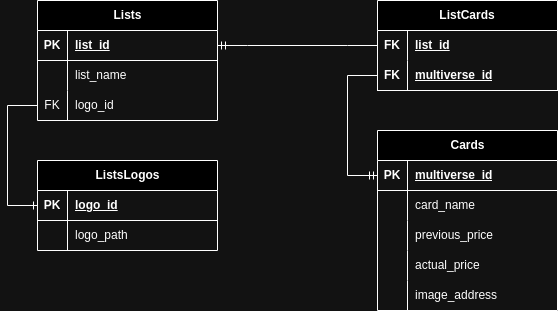

The diagram above was exported from draw.io. Its source (the exported page's mxGraphModel, read from the mxfile embedded in the PNG):
<mxGraphModel dx="1674" dy="759" grid="1" gridSize="10" guides="1" tooltips="1" connect="1" arrows="1" fold="1" page="1" pageScale="1" pageWidth="827" pageHeight="1169" math="0" shadow="0">
  <root>
    <mxCell id="0" />
    <mxCell id="1" parent="0" />
    <mxCell id="I6zQjkoeKWHl6tnUo9-f-14" value="Lists" style="shape=table;startSize=30;container=1;collapsible=1;childLayout=tableLayout;fixedRows=1;rowLines=0;fontStyle=1;align=center;resizeLast=1;html=1;" parent="1" vertex="1">
      <mxGeometry x="90" y="80" width="180" height="120" as="geometry" />
    </mxCell>
    <mxCell id="I6zQjkoeKWHl6tnUo9-f-15" value="" style="shape=tableRow;horizontal=0;startSize=0;swimlaneHead=0;swimlaneBody=0;fillColor=none;collapsible=0;dropTarget=0;points=[[0,0.5],[1,0.5]];portConstraint=eastwest;top=0;left=0;right=0;bottom=1;" parent="I6zQjkoeKWHl6tnUo9-f-14" vertex="1">
      <mxGeometry y="30" width="180" height="30" as="geometry" />
    </mxCell>
    <mxCell id="I6zQjkoeKWHl6tnUo9-f-16" value="PK" style="shape=partialRectangle;connectable=0;fillColor=none;top=0;left=0;bottom=0;right=0;fontStyle=1;overflow=hidden;whiteSpace=wrap;html=1;" parent="I6zQjkoeKWHl6tnUo9-f-15" vertex="1">
      <mxGeometry width="30" height="30" as="geometry">
        <mxRectangle width="30" height="30" as="alternateBounds" />
      </mxGeometry>
    </mxCell>
    <mxCell id="I6zQjkoeKWHl6tnUo9-f-17" value="list_id&lt;span style=&quot;white-space: pre;&quot;&gt;&#09;&lt;/span&gt;" style="shape=partialRectangle;connectable=0;fillColor=none;top=0;left=0;bottom=0;right=0;align=left;spacingLeft=6;fontStyle=5;overflow=hidden;whiteSpace=wrap;html=1;" parent="I6zQjkoeKWHl6tnUo9-f-15" vertex="1">
      <mxGeometry x="30" width="150" height="30" as="geometry">
        <mxRectangle width="150" height="30" as="alternateBounds" />
      </mxGeometry>
    </mxCell>
    <mxCell id="I6zQjkoeKWHl6tnUo9-f-18" value="" style="shape=tableRow;horizontal=0;startSize=0;swimlaneHead=0;swimlaneBody=0;fillColor=none;collapsible=0;dropTarget=0;points=[[0,0.5],[1,0.5]];portConstraint=eastwest;top=0;left=0;right=0;bottom=0;" parent="I6zQjkoeKWHl6tnUo9-f-14" vertex="1">
      <mxGeometry y="60" width="180" height="30" as="geometry" />
    </mxCell>
    <mxCell id="I6zQjkoeKWHl6tnUo9-f-19" value="" style="shape=partialRectangle;connectable=0;fillColor=none;top=0;left=0;bottom=0;right=0;editable=1;overflow=hidden;whiteSpace=wrap;html=1;" parent="I6zQjkoeKWHl6tnUo9-f-18" vertex="1">
      <mxGeometry width="30" height="30" as="geometry">
        <mxRectangle width="30" height="30" as="alternateBounds" />
      </mxGeometry>
    </mxCell>
    <mxCell id="I6zQjkoeKWHl6tnUo9-f-20" value="list_name" style="shape=partialRectangle;connectable=0;fillColor=none;top=0;left=0;bottom=0;right=0;align=left;spacingLeft=6;overflow=hidden;whiteSpace=wrap;html=1;" parent="I6zQjkoeKWHl6tnUo9-f-18" vertex="1">
      <mxGeometry x="30" width="150" height="30" as="geometry">
        <mxRectangle width="150" height="30" as="alternateBounds" />
      </mxGeometry>
    </mxCell>
    <mxCell id="Rlpie89a0r77YpuFRUto-12" value="" style="shape=tableRow;horizontal=0;startSize=0;swimlaneHead=0;swimlaneBody=0;fillColor=none;collapsible=0;dropTarget=0;points=[[0,0.5],[1,0.5]];portConstraint=eastwest;top=0;left=0;right=0;bottom=0;" parent="I6zQjkoeKWHl6tnUo9-f-14" vertex="1">
      <mxGeometry y="90" width="180" height="30" as="geometry" />
    </mxCell>
    <mxCell id="Rlpie89a0r77YpuFRUto-13" value="FK" style="shape=partialRectangle;connectable=0;fillColor=none;top=0;left=0;bottom=0;right=0;editable=1;overflow=hidden;whiteSpace=wrap;html=1;" parent="Rlpie89a0r77YpuFRUto-12" vertex="1">
      <mxGeometry width="30" height="30" as="geometry">
        <mxRectangle width="30" height="30" as="alternateBounds" />
      </mxGeometry>
    </mxCell>
    <mxCell id="Rlpie89a0r77YpuFRUto-14" value="logo_id" style="shape=partialRectangle;connectable=0;fillColor=none;top=0;left=0;bottom=0;right=0;align=left;spacingLeft=6;overflow=hidden;whiteSpace=wrap;html=1;" parent="Rlpie89a0r77YpuFRUto-12" vertex="1">
      <mxGeometry x="30" width="150" height="30" as="geometry">
        <mxRectangle width="150" height="30" as="alternateBounds" />
      </mxGeometry>
    </mxCell>
    <mxCell id="I6zQjkoeKWHl6tnUo9-f-53" value="ListCards" style="shape=table;startSize=30;container=1;collapsible=1;childLayout=tableLayout;fixedRows=1;rowLines=0;fontStyle=1;align=center;resizeLast=1;html=1;whiteSpace=wrap;" parent="1" vertex="1">
      <mxGeometry x="430" y="80" width="180" height="90" as="geometry" />
    </mxCell>
    <mxCell id="I6zQjkoeKWHl6tnUo9-f-54" value="" style="shape=tableRow;horizontal=0;startSize=0;swimlaneHead=0;swimlaneBody=0;fillColor=none;collapsible=0;dropTarget=0;points=[[0,0.5],[1,0.5]];portConstraint=eastwest;top=0;left=0;right=0;bottom=0;html=1;" parent="I6zQjkoeKWHl6tnUo9-f-53" vertex="1">
      <mxGeometry y="30" width="180" height="30" as="geometry" />
    </mxCell>
    <mxCell id="I6zQjkoeKWHl6tnUo9-f-55" value="FK" style="shape=partialRectangle;connectable=0;fillColor=none;top=0;left=0;bottom=0;right=0;fontStyle=1;overflow=hidden;html=1;whiteSpace=wrap;" parent="I6zQjkoeKWHl6tnUo9-f-54" vertex="1">
      <mxGeometry width="30" height="30" as="geometry">
        <mxRectangle width="30" height="30" as="alternateBounds" />
      </mxGeometry>
    </mxCell>
    <mxCell id="I6zQjkoeKWHl6tnUo9-f-56" value="list_id" style="shape=partialRectangle;connectable=0;fillColor=none;top=0;left=0;bottom=0;right=0;align=left;spacingLeft=6;fontStyle=5;overflow=hidden;html=1;whiteSpace=wrap;" parent="I6zQjkoeKWHl6tnUo9-f-54" vertex="1">
      <mxGeometry x="30" width="150" height="30" as="geometry">
        <mxRectangle width="150" height="30" as="alternateBounds" />
      </mxGeometry>
    </mxCell>
    <mxCell id="I6zQjkoeKWHl6tnUo9-f-57" value="" style="shape=tableRow;horizontal=0;startSize=0;swimlaneHead=0;swimlaneBody=0;fillColor=none;collapsible=0;dropTarget=0;points=[[0,0.5],[1,0.5]];portConstraint=eastwest;top=0;left=0;right=0;bottom=1;html=1;" parent="I6zQjkoeKWHl6tnUo9-f-53" vertex="1">
      <mxGeometry y="60" width="180" height="30" as="geometry" />
    </mxCell>
    <mxCell id="I6zQjkoeKWHl6tnUo9-f-58" value="FK" style="shape=partialRectangle;connectable=0;fillColor=none;top=0;left=0;bottom=0;right=0;fontStyle=1;overflow=hidden;html=1;whiteSpace=wrap;" parent="I6zQjkoeKWHl6tnUo9-f-57" vertex="1">
      <mxGeometry width="30" height="30" as="geometry">
        <mxRectangle width="30" height="30" as="alternateBounds" />
      </mxGeometry>
    </mxCell>
    <mxCell id="I6zQjkoeKWHl6tnUo9-f-59" value="multiverse_id" style="shape=partialRectangle;connectable=0;fillColor=none;top=0;left=0;bottom=0;right=0;align=left;spacingLeft=6;fontStyle=5;overflow=hidden;html=1;whiteSpace=wrap;" parent="I6zQjkoeKWHl6tnUo9-f-57" vertex="1">
      <mxGeometry x="30" width="150" height="30" as="geometry">
        <mxRectangle width="150" height="30" as="alternateBounds" />
      </mxGeometry>
    </mxCell>
    <mxCell id="I6zQjkoeKWHl6tnUo9-f-66" value="Cards" style="shape=table;startSize=30;container=1;collapsible=1;childLayout=tableLayout;fixedRows=1;rowLines=0;fontStyle=1;align=center;resizeLast=1;html=1;" parent="1" vertex="1">
      <mxGeometry x="430" y="210" width="180" height="180" as="geometry">
        <mxRectangle x="130" y="220" width="70" height="30" as="alternateBounds" />
      </mxGeometry>
    </mxCell>
    <mxCell id="I6zQjkoeKWHl6tnUo9-f-67" value="" style="shape=tableRow;horizontal=0;startSize=0;swimlaneHead=0;swimlaneBody=0;fillColor=none;collapsible=0;dropTarget=0;points=[[0,0.5],[1,0.5]];portConstraint=eastwest;top=0;left=0;right=0;bottom=1;" parent="I6zQjkoeKWHl6tnUo9-f-66" vertex="1">
      <mxGeometry y="30" width="180" height="30" as="geometry" />
    </mxCell>
    <mxCell id="I6zQjkoeKWHl6tnUo9-f-68" value="PK" style="shape=partialRectangle;connectable=0;fillColor=none;top=0;left=0;bottom=0;right=0;fontStyle=1;overflow=hidden;whiteSpace=wrap;html=1;" parent="I6zQjkoeKWHl6tnUo9-f-67" vertex="1">
      <mxGeometry width="30" height="30" as="geometry">
        <mxRectangle width="30" height="30" as="alternateBounds" />
      </mxGeometry>
    </mxCell>
    <mxCell id="I6zQjkoeKWHl6tnUo9-f-69" value="multiverse_id" style="shape=partialRectangle;connectable=0;fillColor=none;top=0;left=0;bottom=0;right=0;align=left;spacingLeft=6;fontStyle=5;overflow=hidden;whiteSpace=wrap;html=1;" parent="I6zQjkoeKWHl6tnUo9-f-67" vertex="1">
      <mxGeometry x="30" width="150" height="30" as="geometry">
        <mxRectangle width="150" height="30" as="alternateBounds" />
      </mxGeometry>
    </mxCell>
    <mxCell id="I6zQjkoeKWHl6tnUo9-f-70" value="" style="shape=tableRow;horizontal=0;startSize=0;swimlaneHead=0;swimlaneBody=0;fillColor=none;collapsible=0;dropTarget=0;points=[[0,0.5],[1,0.5]];portConstraint=eastwest;top=0;left=0;right=0;bottom=0;" parent="I6zQjkoeKWHl6tnUo9-f-66" vertex="1">
      <mxGeometry y="60" width="180" height="30" as="geometry" />
    </mxCell>
    <mxCell id="I6zQjkoeKWHl6tnUo9-f-71" value="" style="shape=partialRectangle;connectable=0;fillColor=none;top=0;left=0;bottom=0;right=0;editable=1;overflow=hidden;whiteSpace=wrap;html=1;" parent="I6zQjkoeKWHl6tnUo9-f-70" vertex="1">
      <mxGeometry width="30" height="30" as="geometry">
        <mxRectangle width="30" height="30" as="alternateBounds" />
      </mxGeometry>
    </mxCell>
    <mxCell id="I6zQjkoeKWHl6tnUo9-f-72" value="card_name" style="shape=partialRectangle;connectable=0;fillColor=none;top=0;left=0;bottom=0;right=0;align=left;spacingLeft=6;overflow=hidden;whiteSpace=wrap;html=1;" parent="I6zQjkoeKWHl6tnUo9-f-70" vertex="1">
      <mxGeometry x="30" width="150" height="30" as="geometry">
        <mxRectangle width="150" height="30" as="alternateBounds" />
      </mxGeometry>
    </mxCell>
    <mxCell id="I6zQjkoeKWHl6tnUo9-f-73" value="" style="shape=tableRow;horizontal=0;startSize=0;swimlaneHead=0;swimlaneBody=0;fillColor=none;collapsible=0;dropTarget=0;points=[[0,0.5],[1,0.5]];portConstraint=eastwest;top=0;left=0;right=0;bottom=0;" parent="I6zQjkoeKWHl6tnUo9-f-66" vertex="1">
      <mxGeometry y="90" width="180" height="30" as="geometry" />
    </mxCell>
    <mxCell id="I6zQjkoeKWHl6tnUo9-f-74" value="" style="shape=partialRectangle;connectable=0;fillColor=none;top=0;left=0;bottom=0;right=0;editable=1;overflow=hidden;whiteSpace=wrap;html=1;" parent="I6zQjkoeKWHl6tnUo9-f-73" vertex="1">
      <mxGeometry width="30" height="30" as="geometry">
        <mxRectangle width="30" height="30" as="alternateBounds" />
      </mxGeometry>
    </mxCell>
    <mxCell id="I6zQjkoeKWHl6tnUo9-f-75" value="previous_price" style="shape=partialRectangle;connectable=0;fillColor=none;top=0;left=0;bottom=0;right=0;align=left;spacingLeft=6;overflow=hidden;whiteSpace=wrap;html=1;" parent="I6zQjkoeKWHl6tnUo9-f-73" vertex="1">
      <mxGeometry x="30" width="150" height="30" as="geometry">
        <mxRectangle width="150" height="30" as="alternateBounds" />
      </mxGeometry>
    </mxCell>
    <mxCell id="I6zQjkoeKWHl6tnUo9-f-76" value="" style="shape=tableRow;horizontal=0;startSize=0;swimlaneHead=0;swimlaneBody=0;fillColor=none;collapsible=0;dropTarget=0;points=[[0,0.5],[1,0.5]];portConstraint=eastwest;top=0;left=0;right=0;bottom=0;" parent="I6zQjkoeKWHl6tnUo9-f-66" vertex="1">
      <mxGeometry y="120" width="180" height="30" as="geometry" />
    </mxCell>
    <mxCell id="I6zQjkoeKWHl6tnUo9-f-77" value="" style="shape=partialRectangle;connectable=0;fillColor=none;top=0;left=0;bottom=0;right=0;editable=1;overflow=hidden;whiteSpace=wrap;html=1;" parent="I6zQjkoeKWHl6tnUo9-f-76" vertex="1">
      <mxGeometry width="30" height="30" as="geometry">
        <mxRectangle width="30" height="30" as="alternateBounds" />
      </mxGeometry>
    </mxCell>
    <mxCell id="I6zQjkoeKWHl6tnUo9-f-78" value="actual_price" style="shape=partialRectangle;connectable=0;fillColor=none;top=0;left=0;bottom=0;right=0;align=left;spacingLeft=6;overflow=hidden;whiteSpace=wrap;html=1;" parent="I6zQjkoeKWHl6tnUo9-f-76" vertex="1">
      <mxGeometry x="30" width="150" height="30" as="geometry">
        <mxRectangle width="150" height="30" as="alternateBounds" />
      </mxGeometry>
    </mxCell>
    <mxCell id="I6zQjkoeKWHl6tnUo9-f-82" value="" style="shape=tableRow;horizontal=0;startSize=0;swimlaneHead=0;swimlaneBody=0;fillColor=none;collapsible=0;dropTarget=0;points=[[0,0.5],[1,0.5]];portConstraint=eastwest;top=0;left=0;right=0;bottom=0;" parent="I6zQjkoeKWHl6tnUo9-f-66" vertex="1">
      <mxGeometry y="150" width="180" height="30" as="geometry" />
    </mxCell>
    <mxCell id="I6zQjkoeKWHl6tnUo9-f-83" value="" style="shape=partialRectangle;connectable=0;fillColor=none;top=0;left=0;bottom=0;right=0;editable=1;overflow=hidden;whiteSpace=wrap;html=1;" parent="I6zQjkoeKWHl6tnUo9-f-82" vertex="1">
      <mxGeometry width="30" height="30" as="geometry">
        <mxRectangle width="30" height="30" as="alternateBounds" />
      </mxGeometry>
    </mxCell>
    <mxCell id="I6zQjkoeKWHl6tnUo9-f-84" value="image_address" style="shape=partialRectangle;connectable=0;fillColor=none;top=0;left=0;bottom=0;right=0;align=left;spacingLeft=6;overflow=hidden;whiteSpace=wrap;html=1;" parent="I6zQjkoeKWHl6tnUo9-f-82" vertex="1">
      <mxGeometry x="30" width="150" height="30" as="geometry">
        <mxRectangle width="150" height="30" as="alternateBounds" />
      </mxGeometry>
    </mxCell>
    <mxCell id="I6zQjkoeKWHl6tnUo9-f-95" value="" style="edgeStyle=elbowEdgeStyle;fontSize=12;html=1;endArrow=ERmandOne;rounded=0;entryX=0;entryY=0.5;entryDx=0;entryDy=0;exitX=0;exitY=0.5;exitDx=0;exitDy=0;" parent="1" source="I6zQjkoeKWHl6tnUo9-f-57" target="I6zQjkoeKWHl6tnUo9-f-67" edge="1">
      <mxGeometry width="100" height="100" relative="1" as="geometry">
        <mxPoint x="360" y="200" as="sourcePoint" />
        <mxPoint x="230" y="250" as="targetPoint" />
        <Array as="points">
          <mxPoint x="400" y="200" />
        </Array>
      </mxGeometry>
    </mxCell>
    <mxCell id="I6zQjkoeKWHl6tnUo9-f-96" value="" style="edgeStyle=entityRelationEdgeStyle;fontSize=12;html=1;endArrow=ERmandOne;rounded=0;entryX=1;entryY=0.5;entryDx=0;entryDy=0;exitX=0;exitY=0.5;exitDx=0;exitDy=0;" parent="1" source="I6zQjkoeKWHl6tnUo9-f-54" target="I6zQjkoeKWHl6tnUo9-f-15" edge="1">
      <mxGeometry width="100" height="100" relative="1" as="geometry">
        <mxPoint x="360" y="200" as="sourcePoint" />
        <mxPoint x="460" y="100" as="targetPoint" />
      </mxGeometry>
    </mxCell>
    <mxCell id="Rlpie89a0r77YpuFRUto-1" value="ListsL&lt;span style=&quot;background-color: initial;&quot;&gt;ogos&lt;/span&gt;" style="shape=table;startSize=30;container=1;collapsible=1;childLayout=tableLayout;fixedRows=1;rowLines=0;fontStyle=1;align=center;resizeLast=1;html=1;" parent="1" vertex="1">
      <mxGeometry x="90" y="240" width="180" height="90" as="geometry" />
    </mxCell>
    <mxCell id="Rlpie89a0r77YpuFRUto-2" value="" style="shape=tableRow;horizontal=0;startSize=0;swimlaneHead=0;swimlaneBody=0;fillColor=none;collapsible=0;dropTarget=0;points=[[0,0.5],[1,0.5]];portConstraint=eastwest;top=0;left=0;right=0;bottom=1;" parent="Rlpie89a0r77YpuFRUto-1" vertex="1">
      <mxGeometry y="30" width="180" height="30" as="geometry" />
    </mxCell>
    <mxCell id="Rlpie89a0r77YpuFRUto-3" value="PK" style="shape=partialRectangle;connectable=0;fillColor=none;top=0;left=0;bottom=0;right=0;fontStyle=1;overflow=hidden;whiteSpace=wrap;html=1;" parent="Rlpie89a0r77YpuFRUto-2" vertex="1">
      <mxGeometry width="30" height="30" as="geometry">
        <mxRectangle width="30" height="30" as="alternateBounds" />
      </mxGeometry>
    </mxCell>
    <mxCell id="Rlpie89a0r77YpuFRUto-4" value="logo_id" style="shape=partialRectangle;connectable=0;fillColor=none;top=0;left=0;bottom=0;right=0;align=left;spacingLeft=6;fontStyle=5;overflow=hidden;whiteSpace=wrap;html=1;" parent="Rlpie89a0r77YpuFRUto-2" vertex="1">
      <mxGeometry x="30" width="150" height="30" as="geometry">
        <mxRectangle width="150" height="30" as="alternateBounds" />
      </mxGeometry>
    </mxCell>
    <mxCell id="Rlpie89a0r77YpuFRUto-5" value="" style="shape=tableRow;horizontal=0;startSize=0;swimlaneHead=0;swimlaneBody=0;fillColor=none;collapsible=0;dropTarget=0;points=[[0,0.5],[1,0.5]];portConstraint=eastwest;top=0;left=0;right=0;bottom=0;" parent="Rlpie89a0r77YpuFRUto-1" vertex="1">
      <mxGeometry y="60" width="180" height="30" as="geometry" />
    </mxCell>
    <mxCell id="Rlpie89a0r77YpuFRUto-6" value="" style="shape=partialRectangle;connectable=0;fillColor=none;top=0;left=0;bottom=0;right=0;editable=1;overflow=hidden;whiteSpace=wrap;html=1;" parent="Rlpie89a0r77YpuFRUto-5" vertex="1">
      <mxGeometry width="30" height="30" as="geometry">
        <mxRectangle width="30" height="30" as="alternateBounds" />
      </mxGeometry>
    </mxCell>
    <mxCell id="Rlpie89a0r77YpuFRUto-7" value="logo_path" style="shape=partialRectangle;connectable=0;fillColor=none;top=0;left=0;bottom=0;right=0;align=left;spacingLeft=6;overflow=hidden;whiteSpace=wrap;html=1;" parent="Rlpie89a0r77YpuFRUto-5" vertex="1">
      <mxGeometry x="30" width="150" height="30" as="geometry">
        <mxRectangle width="150" height="30" as="alternateBounds" />
      </mxGeometry>
    </mxCell>
    <mxCell id="Rlpie89a0r77YpuFRUto-15" value="" style="fontSize=12;html=1;endArrow=ERone;endFill=1;rounded=0;entryX=0;entryY=0.5;entryDx=0;entryDy=0;exitX=0;exitY=0.5;exitDx=0;exitDy=0;edgeStyle=orthogonalEdgeStyle;" parent="1" source="Rlpie89a0r77YpuFRUto-12" target="Rlpie89a0r77YpuFRUto-2" edge="1">
      <mxGeometry width="100" height="100" relative="1" as="geometry">
        <mxPoint x="-20" y="300" as="sourcePoint" />
        <mxPoint x="80" y="200" as="targetPoint" />
        <Array as="points">
          <mxPoint x="60" y="185" />
          <mxPoint x="60" y="285" />
        </Array>
      </mxGeometry>
    </mxCell>
  </root>
</mxGraphModel>